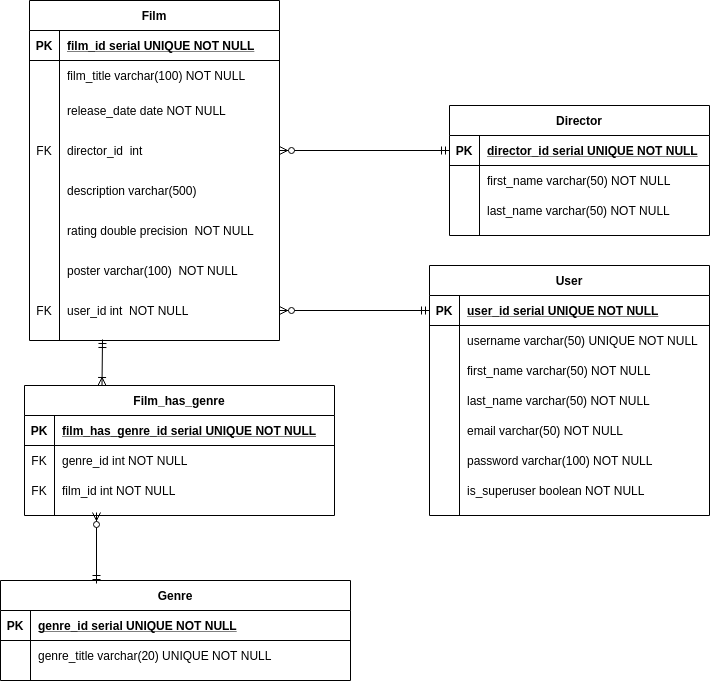

The diagram above was exported from draw.io. Its source (the exported page's mxGraphModel, read from the mxfile embedded in the PNG):
<mxGraphModel dx="848" dy="487" grid="1" gridSize="10" guides="1" tooltips="1" connect="1" arrows="1" fold="1" page="1" pageScale="1" pageWidth="850" pageHeight="1100" math="0" shadow="0" extFonts="Permanent Marker^https://fonts.googleapis.com/css?family=Permanent+Marker">
  <root>
    <mxCell id="0" />
    <mxCell id="1" parent="0" />
    <mxCell id="C-vyLk0tnHw3VtMMgP7b-23" value="Film" style="shape=table;startSize=30;container=1;collapsible=1;childLayout=tableLayout;fixedRows=1;rowLines=0;fontStyle=1;align=center;resizeLast=1;" parent="1" vertex="1">
      <mxGeometry x="120" y="120" width="250" height="340" as="geometry" />
    </mxCell>
    <mxCell id="C-vyLk0tnHw3VtMMgP7b-24" value="" style="shape=partialRectangle;collapsible=0;dropTarget=0;pointerEvents=0;fillColor=none;points=[[0,0.5],[1,0.5]];portConstraint=eastwest;top=0;left=0;right=0;bottom=1;" parent="C-vyLk0tnHw3VtMMgP7b-23" vertex="1">
      <mxGeometry y="30" width="250" height="30" as="geometry" />
    </mxCell>
    <mxCell id="C-vyLk0tnHw3VtMMgP7b-25" value="PK" style="shape=partialRectangle;overflow=hidden;connectable=0;fillColor=none;top=0;left=0;bottom=0;right=0;fontStyle=1;" parent="C-vyLk0tnHw3VtMMgP7b-24" vertex="1">
      <mxGeometry width="30" height="30" as="geometry" />
    </mxCell>
    <mxCell id="C-vyLk0tnHw3VtMMgP7b-26" value="film_id serial UNIQUE NOT NULL " style="shape=partialRectangle;overflow=hidden;connectable=0;fillColor=none;top=0;left=0;bottom=0;right=0;align=left;spacingLeft=6;fontStyle=5;" parent="C-vyLk0tnHw3VtMMgP7b-24" vertex="1">
      <mxGeometry x="30" width="220" height="30" as="geometry" />
    </mxCell>
    <mxCell id="C-vyLk0tnHw3VtMMgP7b-27" value="" style="shape=partialRectangle;collapsible=0;dropTarget=0;pointerEvents=0;fillColor=none;points=[[0,0.5],[1,0.5]];portConstraint=eastwest;top=0;left=0;right=0;bottom=0;" parent="C-vyLk0tnHw3VtMMgP7b-23" vertex="1">
      <mxGeometry y="60" width="250" height="30" as="geometry" />
    </mxCell>
    <mxCell id="C-vyLk0tnHw3VtMMgP7b-28" value="" style="shape=partialRectangle;overflow=hidden;connectable=0;fillColor=none;top=0;left=0;bottom=0;right=0;" parent="C-vyLk0tnHw3VtMMgP7b-27" vertex="1">
      <mxGeometry width="30" height="30" as="geometry" />
    </mxCell>
    <mxCell id="C-vyLk0tnHw3VtMMgP7b-29" value="film_title varchar(100) NOT NULL" style="shape=partialRectangle;overflow=hidden;connectable=0;fillColor=none;top=0;left=0;bottom=0;right=0;align=left;spacingLeft=6;" parent="C-vyLk0tnHw3VtMMgP7b-27" vertex="1">
      <mxGeometry x="30" width="220" height="30" as="geometry" />
    </mxCell>
    <mxCell id="O8vE8Z5v3ijYkx5NrOKx-2" value="" style="shape=partialRectangle;collapsible=0;dropTarget=0;pointerEvents=0;fillColor=none;points=[[0,0.5],[1,0.5]];portConstraint=eastwest;top=0;left=0;right=0;bottom=0;" parent="C-vyLk0tnHw3VtMMgP7b-23" vertex="1">
      <mxGeometry y="90" width="250" height="40" as="geometry" />
    </mxCell>
    <mxCell id="O8vE8Z5v3ijYkx5NrOKx-3" value="" style="shape=partialRectangle;overflow=hidden;connectable=0;fillColor=none;top=0;left=0;bottom=0;right=0;" parent="O8vE8Z5v3ijYkx5NrOKx-2" vertex="1">
      <mxGeometry width="30" height="40" as="geometry" />
    </mxCell>
    <mxCell id="O8vE8Z5v3ijYkx5NrOKx-4" value="release_date date NOT NULL" style="shape=partialRectangle;overflow=hidden;connectable=0;fillColor=none;top=0;left=0;bottom=0;right=0;align=left;spacingLeft=6;" parent="O8vE8Z5v3ijYkx5NrOKx-2" vertex="1">
      <mxGeometry x="30" width="220" height="40" as="geometry" />
    </mxCell>
    <mxCell id="O8vE8Z5v3ijYkx5NrOKx-92" value="" style="shape=partialRectangle;collapsible=0;dropTarget=0;pointerEvents=0;fillColor=none;points=[[0,0.5],[1,0.5]];portConstraint=eastwest;top=0;left=0;right=0;bottom=0;" parent="C-vyLk0tnHw3VtMMgP7b-23" vertex="1">
      <mxGeometry y="130" width="250" height="40" as="geometry" />
    </mxCell>
    <mxCell id="O8vE8Z5v3ijYkx5NrOKx-93" value="FK" style="shape=partialRectangle;overflow=hidden;connectable=0;fillColor=none;top=0;left=0;bottom=0;right=0;" parent="O8vE8Z5v3ijYkx5NrOKx-92" vertex="1">
      <mxGeometry width="30" height="40" as="geometry" />
    </mxCell>
    <mxCell id="O8vE8Z5v3ijYkx5NrOKx-94" value="director_id  int " style="shape=partialRectangle;overflow=hidden;connectable=0;fillColor=none;top=0;left=0;bottom=0;right=0;align=left;spacingLeft=6;" parent="O8vE8Z5v3ijYkx5NrOKx-92" vertex="1">
      <mxGeometry x="30" width="220" height="40" as="geometry" />
    </mxCell>
    <mxCell id="O8vE8Z5v3ijYkx5NrOKx-11" value="" style="shape=partialRectangle;collapsible=0;dropTarget=0;pointerEvents=0;fillColor=none;points=[[0,0.5],[1,0.5]];portConstraint=eastwest;top=0;left=0;right=0;bottom=0;" parent="C-vyLk0tnHw3VtMMgP7b-23" vertex="1">
      <mxGeometry y="170" width="250" height="40" as="geometry" />
    </mxCell>
    <mxCell id="O8vE8Z5v3ijYkx5NrOKx-12" value="" style="shape=partialRectangle;overflow=hidden;connectable=0;fillColor=none;top=0;left=0;bottom=0;right=0;" parent="O8vE8Z5v3ijYkx5NrOKx-11" vertex="1">
      <mxGeometry width="30" height="40" as="geometry" />
    </mxCell>
    <mxCell id="O8vE8Z5v3ijYkx5NrOKx-13" value="description varchar(500) " style="shape=partialRectangle;overflow=hidden;connectable=0;fillColor=none;top=0;left=0;bottom=0;right=0;align=left;spacingLeft=6;" parent="O8vE8Z5v3ijYkx5NrOKx-11" vertex="1">
      <mxGeometry x="30" width="220" height="40" as="geometry" />
    </mxCell>
    <mxCell id="O8vE8Z5v3ijYkx5NrOKx-14" value="" style="shape=partialRectangle;collapsible=0;dropTarget=0;pointerEvents=0;fillColor=none;points=[[0,0.5],[1,0.5]];portConstraint=eastwest;top=0;left=0;right=0;bottom=0;" parent="C-vyLk0tnHw3VtMMgP7b-23" vertex="1">
      <mxGeometry y="210" width="250" height="40" as="geometry" />
    </mxCell>
    <mxCell id="O8vE8Z5v3ijYkx5NrOKx-15" value="" style="shape=partialRectangle;overflow=hidden;connectable=0;fillColor=none;top=0;left=0;bottom=0;right=0;" parent="O8vE8Z5v3ijYkx5NrOKx-14" vertex="1">
      <mxGeometry width="30" height="40" as="geometry" />
    </mxCell>
    <mxCell id="O8vE8Z5v3ijYkx5NrOKx-16" value="rating double precision  NOT NULL" style="shape=partialRectangle;overflow=hidden;connectable=0;fillColor=none;top=0;left=0;bottom=0;right=0;align=left;spacingLeft=6;" parent="O8vE8Z5v3ijYkx5NrOKx-14" vertex="1">
      <mxGeometry x="30" width="220" height="40" as="geometry" />
    </mxCell>
    <mxCell id="O8vE8Z5v3ijYkx5NrOKx-17" value="" style="shape=partialRectangle;collapsible=0;dropTarget=0;pointerEvents=0;fillColor=none;points=[[0,0.5],[1,0.5]];portConstraint=eastwest;top=0;left=0;right=0;bottom=0;" parent="C-vyLk0tnHw3VtMMgP7b-23" vertex="1">
      <mxGeometry y="250" width="250" height="40" as="geometry" />
    </mxCell>
    <mxCell id="O8vE8Z5v3ijYkx5NrOKx-18" value="" style="shape=partialRectangle;overflow=hidden;connectable=0;fillColor=none;top=0;left=0;bottom=0;right=0;" parent="O8vE8Z5v3ijYkx5NrOKx-17" vertex="1">
      <mxGeometry width="30" height="40" as="geometry" />
    </mxCell>
    <mxCell id="O8vE8Z5v3ijYkx5NrOKx-19" value="poster varchar(100)  NOT NULL" style="shape=partialRectangle;overflow=hidden;connectable=0;fillColor=none;top=0;left=0;bottom=0;right=0;align=left;spacingLeft=6;" parent="O8vE8Z5v3ijYkx5NrOKx-17" vertex="1">
      <mxGeometry x="30" width="220" height="40" as="geometry" />
    </mxCell>
    <mxCell id="O8vE8Z5v3ijYkx5NrOKx-42" value="" style="shape=partialRectangle;collapsible=0;dropTarget=0;pointerEvents=0;fillColor=none;points=[[0,0.5],[1,0.5]];portConstraint=eastwest;top=0;left=0;right=0;bottom=0;" parent="C-vyLk0tnHw3VtMMgP7b-23" vertex="1">
      <mxGeometry y="290" width="250" height="40" as="geometry" />
    </mxCell>
    <mxCell id="O8vE8Z5v3ijYkx5NrOKx-43" value="FK" style="shape=partialRectangle;overflow=hidden;connectable=0;fillColor=none;top=0;left=0;bottom=0;right=0;" parent="O8vE8Z5v3ijYkx5NrOKx-42" vertex="1">
      <mxGeometry width="30" height="40" as="geometry" />
    </mxCell>
    <mxCell id="O8vE8Z5v3ijYkx5NrOKx-44" value="user_id int  NOT NULL" style="shape=partialRectangle;overflow=hidden;connectable=0;fillColor=none;top=0;left=0;bottom=0;right=0;align=left;spacingLeft=6;" parent="O8vE8Z5v3ijYkx5NrOKx-42" vertex="1">
      <mxGeometry x="30" width="220" height="40" as="geometry" />
    </mxCell>
    <mxCell id="O8vE8Z5v3ijYkx5NrOKx-20" value="User" style="shape=table;startSize=30;container=1;collapsible=1;childLayout=tableLayout;fixedRows=1;rowLines=0;fontStyle=1;align=center;resizeLast=1;" parent="1" vertex="1">
      <mxGeometry x="520" y="385" width="280" height="250" as="geometry" />
    </mxCell>
    <mxCell id="O8vE8Z5v3ijYkx5NrOKx-21" value="" style="shape=partialRectangle;collapsible=0;dropTarget=0;pointerEvents=0;fillColor=none;top=0;left=0;bottom=1;right=0;points=[[0,0.5],[1,0.5]];portConstraint=eastwest;" parent="O8vE8Z5v3ijYkx5NrOKx-20" vertex="1">
      <mxGeometry y="30" width="280" height="30" as="geometry" />
    </mxCell>
    <mxCell id="O8vE8Z5v3ijYkx5NrOKx-22" value="PK" style="shape=partialRectangle;connectable=0;fillColor=none;top=0;left=0;bottom=0;right=0;fontStyle=1;overflow=hidden;" parent="O8vE8Z5v3ijYkx5NrOKx-21" vertex="1">
      <mxGeometry width="30" height="30" as="geometry" />
    </mxCell>
    <mxCell id="O8vE8Z5v3ijYkx5NrOKx-23" value="user_id serial UNIQUE NOT NULL" style="shape=partialRectangle;connectable=0;fillColor=none;top=0;left=0;bottom=0;right=0;align=left;spacingLeft=6;fontStyle=5;overflow=hidden;" parent="O8vE8Z5v3ijYkx5NrOKx-21" vertex="1">
      <mxGeometry x="30" width="250" height="30" as="geometry" />
    </mxCell>
    <mxCell id="O8vE8Z5v3ijYkx5NrOKx-24" value="" style="shape=partialRectangle;collapsible=0;dropTarget=0;pointerEvents=0;fillColor=none;top=0;left=0;bottom=0;right=0;points=[[0,0.5],[1,0.5]];portConstraint=eastwest;" parent="O8vE8Z5v3ijYkx5NrOKx-20" vertex="1">
      <mxGeometry y="60" width="280" height="30" as="geometry" />
    </mxCell>
    <mxCell id="O8vE8Z5v3ijYkx5NrOKx-25" value="" style="shape=partialRectangle;connectable=0;fillColor=none;top=0;left=0;bottom=0;right=0;editable=1;overflow=hidden;" parent="O8vE8Z5v3ijYkx5NrOKx-24" vertex="1">
      <mxGeometry width="30" height="30" as="geometry" />
    </mxCell>
    <mxCell id="O8vE8Z5v3ijYkx5NrOKx-26" value="username varchar(50) UNIQUE NOT NULL" style="shape=partialRectangle;connectable=0;fillColor=none;top=0;left=0;bottom=0;right=0;align=left;spacingLeft=6;overflow=hidden;" parent="O8vE8Z5v3ijYkx5NrOKx-24" vertex="1">
      <mxGeometry x="30" width="250" height="30" as="geometry" />
    </mxCell>
    <mxCell id="O8vE8Z5v3ijYkx5NrOKx-27" value="" style="shape=partialRectangle;collapsible=0;dropTarget=0;pointerEvents=0;fillColor=none;top=0;left=0;bottom=0;right=0;points=[[0,0.5],[1,0.5]];portConstraint=eastwest;" parent="O8vE8Z5v3ijYkx5NrOKx-20" vertex="1">
      <mxGeometry y="90" width="280" height="30" as="geometry" />
    </mxCell>
    <mxCell id="O8vE8Z5v3ijYkx5NrOKx-28" value="" style="shape=partialRectangle;connectable=0;fillColor=none;top=0;left=0;bottom=0;right=0;editable=1;overflow=hidden;" parent="O8vE8Z5v3ijYkx5NrOKx-27" vertex="1">
      <mxGeometry width="30" height="30" as="geometry" />
    </mxCell>
    <mxCell id="O8vE8Z5v3ijYkx5NrOKx-29" value="first_name varchar(50) NOT NULL" style="shape=partialRectangle;connectable=0;fillColor=none;top=0;left=0;bottom=0;right=0;align=left;spacingLeft=6;overflow=hidden;" parent="O8vE8Z5v3ijYkx5NrOKx-27" vertex="1">
      <mxGeometry x="30" width="250" height="30" as="geometry" />
    </mxCell>
    <mxCell id="O8vE8Z5v3ijYkx5NrOKx-30" value="" style="shape=partialRectangle;collapsible=0;dropTarget=0;pointerEvents=0;fillColor=none;top=0;left=0;bottom=0;right=0;points=[[0,0.5],[1,0.5]];portConstraint=eastwest;" parent="O8vE8Z5v3ijYkx5NrOKx-20" vertex="1">
      <mxGeometry y="120" width="280" height="30" as="geometry" />
    </mxCell>
    <mxCell id="O8vE8Z5v3ijYkx5NrOKx-31" value="" style="shape=partialRectangle;connectable=0;fillColor=none;top=0;left=0;bottom=0;right=0;editable=1;overflow=hidden;" parent="O8vE8Z5v3ijYkx5NrOKx-30" vertex="1">
      <mxGeometry width="30" height="30" as="geometry" />
    </mxCell>
    <mxCell id="O8vE8Z5v3ijYkx5NrOKx-32" value="last_name varchar(50) NOT NULL" style="shape=partialRectangle;connectable=0;fillColor=none;top=0;left=0;bottom=0;right=0;align=left;spacingLeft=6;overflow=hidden;" parent="O8vE8Z5v3ijYkx5NrOKx-30" vertex="1">
      <mxGeometry x="30" width="250" height="30" as="geometry" />
    </mxCell>
    <mxCell id="O8vE8Z5v3ijYkx5NrOKx-96" value="" style="shape=partialRectangle;collapsible=0;dropTarget=0;pointerEvents=0;fillColor=none;top=0;left=0;bottom=0;right=0;points=[[0,0.5],[1,0.5]];portConstraint=eastwest;" parent="O8vE8Z5v3ijYkx5NrOKx-20" vertex="1">
      <mxGeometry y="150" width="280" height="30" as="geometry" />
    </mxCell>
    <mxCell id="O8vE8Z5v3ijYkx5NrOKx-97" value="" style="shape=partialRectangle;connectable=0;fillColor=none;top=0;left=0;bottom=0;right=0;editable=1;overflow=hidden;" parent="O8vE8Z5v3ijYkx5NrOKx-96" vertex="1">
      <mxGeometry width="30" height="30" as="geometry" />
    </mxCell>
    <mxCell id="O8vE8Z5v3ijYkx5NrOKx-98" value="email varchar(50) NOT NULL" style="shape=partialRectangle;connectable=0;fillColor=none;top=0;left=0;bottom=0;right=0;align=left;spacingLeft=6;overflow=hidden;" parent="O8vE8Z5v3ijYkx5NrOKx-96" vertex="1">
      <mxGeometry x="30" width="250" height="30" as="geometry" />
    </mxCell>
    <mxCell id="O8vE8Z5v3ijYkx5NrOKx-33" value="" style="shape=partialRectangle;collapsible=0;dropTarget=0;pointerEvents=0;fillColor=none;top=0;left=0;bottom=0;right=0;points=[[0,0.5],[1,0.5]];portConstraint=eastwest;" parent="O8vE8Z5v3ijYkx5NrOKx-20" vertex="1">
      <mxGeometry y="180" width="280" height="30" as="geometry" />
    </mxCell>
    <mxCell id="O8vE8Z5v3ijYkx5NrOKx-34" value="" style="shape=partialRectangle;connectable=0;fillColor=none;top=0;left=0;bottom=0;right=0;editable=1;overflow=hidden;" parent="O8vE8Z5v3ijYkx5NrOKx-33" vertex="1">
      <mxGeometry width="30" height="30" as="geometry" />
    </mxCell>
    <mxCell id="O8vE8Z5v3ijYkx5NrOKx-35" value="password varchar(100) NOT NULL" style="shape=partialRectangle;connectable=0;fillColor=none;top=0;left=0;bottom=0;right=0;align=left;spacingLeft=6;overflow=hidden;" parent="O8vE8Z5v3ijYkx5NrOKx-33" vertex="1">
      <mxGeometry x="30" width="250" height="30" as="geometry" />
    </mxCell>
    <mxCell id="O8vE8Z5v3ijYkx5NrOKx-36" value="" style="shape=partialRectangle;collapsible=0;dropTarget=0;pointerEvents=0;fillColor=none;top=0;left=0;bottom=0;right=0;points=[[0,0.5],[1,0.5]];portConstraint=eastwest;" parent="O8vE8Z5v3ijYkx5NrOKx-20" vertex="1">
      <mxGeometry y="210" width="280" height="30" as="geometry" />
    </mxCell>
    <mxCell id="O8vE8Z5v3ijYkx5NrOKx-37" value="" style="shape=partialRectangle;connectable=0;fillColor=none;top=0;left=0;bottom=0;right=0;editable=1;overflow=hidden;" parent="O8vE8Z5v3ijYkx5NrOKx-36" vertex="1">
      <mxGeometry width="30" height="30" as="geometry" />
    </mxCell>
    <mxCell id="O8vE8Z5v3ijYkx5NrOKx-38" value="is_superuser boolean NOT NULL" style="shape=partialRectangle;connectable=0;fillColor=none;top=0;left=0;bottom=0;right=0;align=left;spacingLeft=6;overflow=hidden;" parent="O8vE8Z5v3ijYkx5NrOKx-36" vertex="1">
      <mxGeometry x="30" width="250" height="30" as="geometry" />
    </mxCell>
    <mxCell id="O8vE8Z5v3ijYkx5NrOKx-45" value="" style="fontSize=12;html=1;endArrow=ERzeroToMany;startArrow=ERmandOne;entryX=1;entryY=0.5;entryDx=0;entryDy=0;exitX=0;exitY=0.5;exitDx=0;exitDy=0;" parent="1" source="O8vE8Z5v3ijYkx5NrOKx-21" target="O8vE8Z5v3ijYkx5NrOKx-42" edge="1">
      <mxGeometry width="100" height="100" relative="1" as="geometry">
        <mxPoint x="450" y="470" as="sourcePoint" />
        <mxPoint x="550" y="370" as="targetPoint" />
      </mxGeometry>
    </mxCell>
    <mxCell id="O8vE8Z5v3ijYkx5NrOKx-48" value="Genre" style="shape=table;startSize=30;container=1;collapsible=1;childLayout=tableLayout;fixedRows=1;rowLines=0;fontStyle=1;align=center;resizeLast=1;" parent="1" vertex="1">
      <mxGeometry x="91" y="700" width="350" height="100" as="geometry" />
    </mxCell>
    <mxCell id="O8vE8Z5v3ijYkx5NrOKx-49" value="" style="shape=partialRectangle;collapsible=0;dropTarget=0;pointerEvents=0;fillColor=none;top=0;left=0;bottom=1;right=0;points=[[0,0.5],[1,0.5]];portConstraint=eastwest;" parent="O8vE8Z5v3ijYkx5NrOKx-48" vertex="1">
      <mxGeometry y="30" width="350" height="30" as="geometry" />
    </mxCell>
    <mxCell id="O8vE8Z5v3ijYkx5NrOKx-50" value="PK" style="shape=partialRectangle;connectable=0;fillColor=none;top=0;left=0;bottom=0;right=0;fontStyle=1;overflow=hidden;" parent="O8vE8Z5v3ijYkx5NrOKx-49" vertex="1">
      <mxGeometry width="30" height="30" as="geometry" />
    </mxCell>
    <mxCell id="O8vE8Z5v3ijYkx5NrOKx-51" value="genre_id serial UNIQUE NOT NULL" style="shape=partialRectangle;connectable=0;fillColor=none;top=0;left=0;bottom=0;right=0;align=left;spacingLeft=6;fontStyle=5;overflow=hidden;" parent="O8vE8Z5v3ijYkx5NrOKx-49" vertex="1">
      <mxGeometry x="30" width="320" height="30" as="geometry" />
    </mxCell>
    <mxCell id="O8vE8Z5v3ijYkx5NrOKx-52" value="" style="shape=partialRectangle;collapsible=0;dropTarget=0;pointerEvents=0;fillColor=none;top=0;left=0;bottom=0;right=0;points=[[0,0.5],[1,0.5]];portConstraint=eastwest;" parent="O8vE8Z5v3ijYkx5NrOKx-48" vertex="1">
      <mxGeometry y="60" width="350" height="30" as="geometry" />
    </mxCell>
    <mxCell id="O8vE8Z5v3ijYkx5NrOKx-53" value="" style="shape=partialRectangle;connectable=0;fillColor=none;top=0;left=0;bottom=0;right=0;editable=1;overflow=hidden;" parent="O8vE8Z5v3ijYkx5NrOKx-52" vertex="1">
      <mxGeometry width="30" height="30" as="geometry" />
    </mxCell>
    <mxCell id="O8vE8Z5v3ijYkx5NrOKx-54" value="genre_title varchar(20) UNIQUE NOT NULL" style="shape=partialRectangle;connectable=0;fillColor=none;top=0;left=0;bottom=0;right=0;align=left;spacingLeft=6;overflow=hidden;" parent="O8vE8Z5v3ijYkx5NrOKx-52" vertex="1">
      <mxGeometry x="30" width="320" height="30" as="geometry" />
    </mxCell>
    <mxCell id="O8vE8Z5v3ijYkx5NrOKx-77" value="" style="fontSize=12;html=1;endArrow=ERzeroToMany;startArrow=ERmandOne;" parent="1" edge="1">
      <mxGeometry width="100" height="100" relative="1" as="geometry">
        <mxPoint x="187" y="703" as="sourcePoint" />
        <mxPoint x="187" y="632" as="targetPoint" />
      </mxGeometry>
    </mxCell>
    <mxCell id="O8vE8Z5v3ijYkx5NrOKx-79" value="Director" style="shape=table;startSize=30;container=1;collapsible=1;childLayout=tableLayout;fixedRows=1;rowLines=0;fontStyle=1;align=center;resizeLast=1;" parent="1" vertex="1">
      <mxGeometry x="540" y="225" width="260" height="130" as="geometry" />
    </mxCell>
    <mxCell id="O8vE8Z5v3ijYkx5NrOKx-80" value="" style="shape=partialRectangle;collapsible=0;dropTarget=0;pointerEvents=0;fillColor=none;top=0;left=0;bottom=1;right=0;points=[[0,0.5],[1,0.5]];portConstraint=eastwest;" parent="O8vE8Z5v3ijYkx5NrOKx-79" vertex="1">
      <mxGeometry y="30" width="260" height="30" as="geometry" />
    </mxCell>
    <mxCell id="O8vE8Z5v3ijYkx5NrOKx-81" value="PK" style="shape=partialRectangle;connectable=0;fillColor=none;top=0;left=0;bottom=0;right=0;fontStyle=1;overflow=hidden;" parent="O8vE8Z5v3ijYkx5NrOKx-80" vertex="1">
      <mxGeometry width="30" height="30" as="geometry" />
    </mxCell>
    <mxCell id="O8vE8Z5v3ijYkx5NrOKx-82" value="director_id serial UNIQUE NOT NULL" style="shape=partialRectangle;connectable=0;fillColor=none;top=0;left=0;bottom=0;right=0;align=left;spacingLeft=6;fontStyle=5;overflow=hidden;" parent="O8vE8Z5v3ijYkx5NrOKx-80" vertex="1">
      <mxGeometry x="30" width="230" height="30" as="geometry" />
    </mxCell>
    <mxCell id="O8vE8Z5v3ijYkx5NrOKx-83" value="" style="shape=partialRectangle;collapsible=0;dropTarget=0;pointerEvents=0;fillColor=none;top=0;left=0;bottom=0;right=0;points=[[0,0.5],[1,0.5]];portConstraint=eastwest;" parent="O8vE8Z5v3ijYkx5NrOKx-79" vertex="1">
      <mxGeometry y="60" width="260" height="30" as="geometry" />
    </mxCell>
    <mxCell id="O8vE8Z5v3ijYkx5NrOKx-84" value="" style="shape=partialRectangle;connectable=0;fillColor=none;top=0;left=0;bottom=0;right=0;editable=1;overflow=hidden;" parent="O8vE8Z5v3ijYkx5NrOKx-83" vertex="1">
      <mxGeometry width="30" height="30" as="geometry" />
    </mxCell>
    <mxCell id="O8vE8Z5v3ijYkx5NrOKx-85" value="first_name varchar(50) NOT NULL" style="shape=partialRectangle;connectable=0;fillColor=none;top=0;left=0;bottom=0;right=0;align=left;spacingLeft=6;overflow=hidden;" parent="O8vE8Z5v3ijYkx5NrOKx-83" vertex="1">
      <mxGeometry x="30" width="230" height="30" as="geometry" />
    </mxCell>
    <mxCell id="O8vE8Z5v3ijYkx5NrOKx-86" value="" style="shape=partialRectangle;collapsible=0;dropTarget=0;pointerEvents=0;fillColor=none;top=0;left=0;bottom=0;right=0;points=[[0,0.5],[1,0.5]];portConstraint=eastwest;" parent="O8vE8Z5v3ijYkx5NrOKx-79" vertex="1">
      <mxGeometry y="90" width="260" height="30" as="geometry" />
    </mxCell>
    <mxCell id="O8vE8Z5v3ijYkx5NrOKx-87" value="" style="shape=partialRectangle;connectable=0;fillColor=none;top=0;left=0;bottom=0;right=0;editable=1;overflow=hidden;" parent="O8vE8Z5v3ijYkx5NrOKx-86" vertex="1">
      <mxGeometry width="30" height="30" as="geometry" />
    </mxCell>
    <mxCell id="O8vE8Z5v3ijYkx5NrOKx-88" value="last_name varchar(50) NOT NULL" style="shape=partialRectangle;connectable=0;fillColor=none;top=0;left=0;bottom=0;right=0;align=left;spacingLeft=6;overflow=hidden;" parent="O8vE8Z5v3ijYkx5NrOKx-86" vertex="1">
      <mxGeometry x="30" width="230" height="30" as="geometry" />
    </mxCell>
    <mxCell id="O8vE8Z5v3ijYkx5NrOKx-95" value="" style="fontSize=12;html=1;endArrow=ERzeroToMany;startArrow=ERmandOne;exitX=0;exitY=0.5;exitDx=0;exitDy=0;entryX=1;entryY=0.5;entryDx=0;entryDy=0;" parent="1" source="O8vE8Z5v3ijYkx5NrOKx-80" target="O8vE8Z5v3ijYkx5NrOKx-92" edge="1">
      <mxGeometry width="100" height="100" relative="1" as="geometry">
        <mxPoint x="370" y="340" as="sourcePoint" />
        <mxPoint x="470" y="240" as="targetPoint" />
      </mxGeometry>
    </mxCell>
    <mxCell id="TXwVhZZ-0JThvjgGXIGs-1" value="Film_has_genre" style="shape=table;startSize=30;container=1;collapsible=1;childLayout=tableLayout;fixedRows=1;rowLines=0;fontStyle=1;align=center;resizeLast=1;" parent="1" vertex="1">
      <mxGeometry x="115" y="505" width="310" height="130" as="geometry" />
    </mxCell>
    <mxCell id="TXwVhZZ-0JThvjgGXIGs-2" value="" style="shape=partialRectangle;collapsible=0;dropTarget=0;pointerEvents=0;fillColor=none;top=0;left=0;bottom=1;right=0;points=[[0,0.5],[1,0.5]];portConstraint=eastwest;" parent="TXwVhZZ-0JThvjgGXIGs-1" vertex="1">
      <mxGeometry y="30" width="310" height="30" as="geometry" />
    </mxCell>
    <mxCell id="TXwVhZZ-0JThvjgGXIGs-3" value="PK" style="shape=partialRectangle;connectable=0;fillColor=none;top=0;left=0;bottom=0;right=0;fontStyle=1;overflow=hidden;" parent="TXwVhZZ-0JThvjgGXIGs-2" vertex="1">
      <mxGeometry width="30" height="30" as="geometry" />
    </mxCell>
    <mxCell id="TXwVhZZ-0JThvjgGXIGs-4" value="film_has_genre_id serial UNIQUE NOT NULL" style="shape=partialRectangle;connectable=0;fillColor=none;top=0;left=0;bottom=0;right=0;align=left;spacingLeft=6;fontStyle=5;overflow=hidden;" parent="TXwVhZZ-0JThvjgGXIGs-2" vertex="1">
      <mxGeometry x="30" width="280" height="30" as="geometry" />
    </mxCell>
    <mxCell id="TXwVhZZ-0JThvjgGXIGs-5" value="" style="shape=partialRectangle;collapsible=0;dropTarget=0;pointerEvents=0;fillColor=none;top=0;left=0;bottom=0;right=0;points=[[0,0.5],[1,0.5]];portConstraint=eastwest;" parent="TXwVhZZ-0JThvjgGXIGs-1" vertex="1">
      <mxGeometry y="60" width="310" height="30" as="geometry" />
    </mxCell>
    <mxCell id="TXwVhZZ-0JThvjgGXIGs-6" value="FK" style="shape=partialRectangle;connectable=0;fillColor=none;top=0;left=0;bottom=0;right=0;editable=1;overflow=hidden;" parent="TXwVhZZ-0JThvjgGXIGs-5" vertex="1">
      <mxGeometry width="30" height="30" as="geometry" />
    </mxCell>
    <mxCell id="TXwVhZZ-0JThvjgGXIGs-7" value="genre_id int NOT NULL" style="shape=partialRectangle;connectable=0;fillColor=none;top=0;left=0;bottom=0;right=0;align=left;spacingLeft=6;overflow=hidden;" parent="TXwVhZZ-0JThvjgGXIGs-5" vertex="1">
      <mxGeometry x="30" width="280" height="30" as="geometry" />
    </mxCell>
    <mxCell id="TXwVhZZ-0JThvjgGXIGs-8" value="" style="shape=partialRectangle;collapsible=0;dropTarget=0;pointerEvents=0;fillColor=none;top=0;left=0;bottom=0;right=0;points=[[0,0.5],[1,0.5]];portConstraint=eastwest;" parent="TXwVhZZ-0JThvjgGXIGs-1" vertex="1">
      <mxGeometry y="90" width="310" height="30" as="geometry" />
    </mxCell>
    <mxCell id="TXwVhZZ-0JThvjgGXIGs-9" value="FK" style="shape=partialRectangle;connectable=0;fillColor=none;top=0;left=0;bottom=0;right=0;editable=1;overflow=hidden;" parent="TXwVhZZ-0JThvjgGXIGs-8" vertex="1">
      <mxGeometry width="30" height="30" as="geometry" />
    </mxCell>
    <mxCell id="TXwVhZZ-0JThvjgGXIGs-10" value="film_id int NOT NULL" style="shape=partialRectangle;connectable=0;fillColor=none;top=0;left=0;bottom=0;right=0;align=left;spacingLeft=6;overflow=hidden;" parent="TXwVhZZ-0JThvjgGXIGs-8" vertex="1">
      <mxGeometry x="30" width="280" height="30" as="geometry" />
    </mxCell>
    <mxCell id="TXwVhZZ-0JThvjgGXIGs-14" value="" style="fontSize=12;html=1;endArrow=ERoneToMany;startArrow=ERmandOne;entryX=0.25;entryY=0;entryDx=0;entryDy=0;" parent="1" target="TXwVhZZ-0JThvjgGXIGs-1" edge="1">
      <mxGeometry width="100" height="100" relative="1" as="geometry">
        <mxPoint x="193" y="459" as="sourcePoint" />
        <mxPoint x="252" y="510" as="targetPoint" />
      </mxGeometry>
    </mxCell>
  </root>
</mxGraphModel>